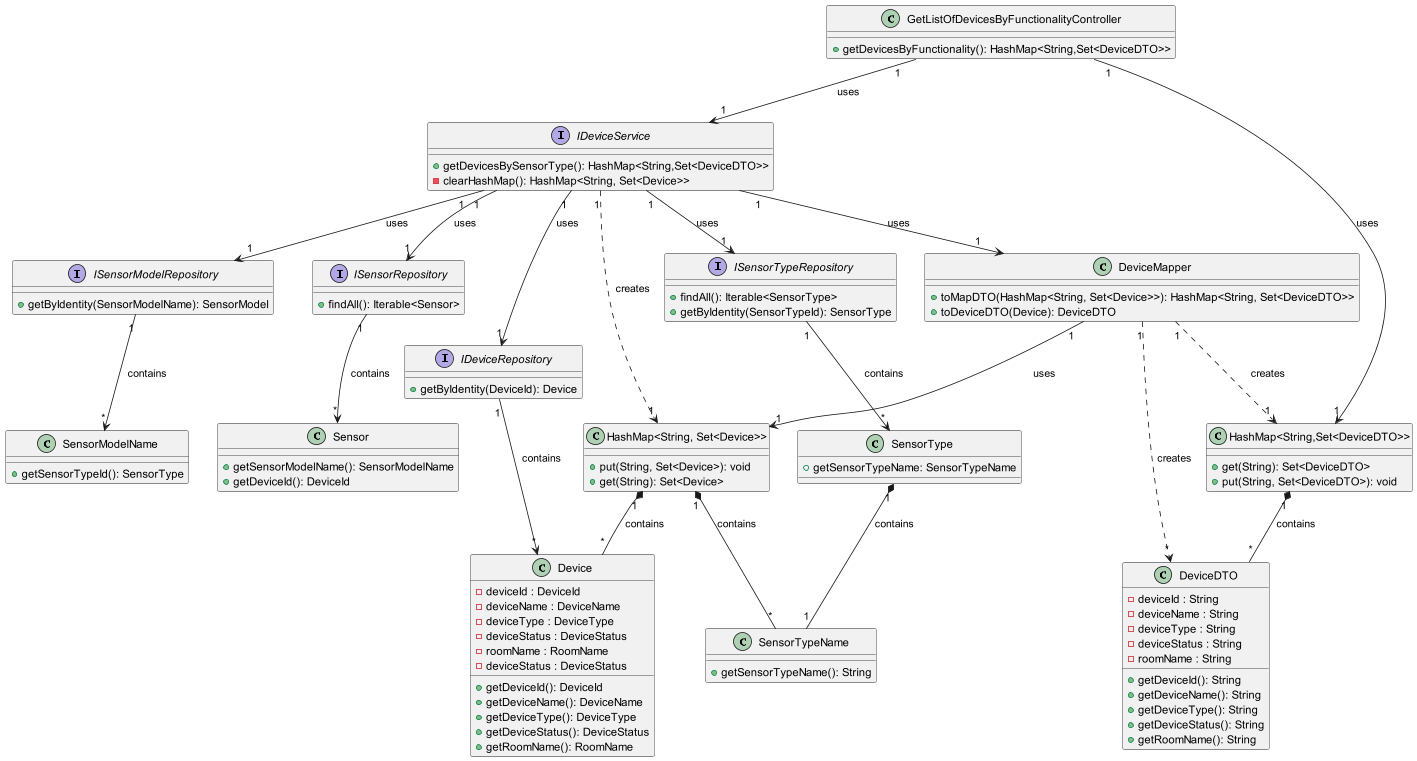

The diagram above was rendered by PlantUML. Its source (embedded in the PNG):
@startuml
/'
participant "_getDevices:GetListOfDevicesByFunctionalityController" as C
participant "deviceService:DeviceService" as DS
participant "sensorTypeRepository:SensorTypeRepository" as STR
participant "hashMapSensorTypeToSetDevices:HashMap<String, Set<Device>>" as HM
participant "sensorType:SensorType" as ST
participant "sensorTypeName:SensorTypeName" as STN
participant "sensorRepository:SensorRepository" as SR
participant "sensor:Sensor" as S
participant "sensorModelName:SensorModelName" as SMN
participant "sensorType1:SensorType" as ST1
participant "deviceRepository:DeviceRepository" as DR
participant "deviceMapper:DeviceMapper" as DM
participant "hashMapSensorTypeToSetDeviceDTO:HashMap<String, Set<DeviceDTO>>" as HMSMTSDTO
participant "setDevicesDTO:Set<DeviceDTO>" as SDTO
participant "deviceDTO:DeviceDTO" as DDTO
'/

class GetListOfDevicesByFunctionalityController{
+ getDevicesByFunctionality(): HashMap<String,Set<DeviceDTO>>
}
interface IDeviceService{
+ getDevicesBySensorType(): HashMap<String,Set<DeviceDTO>>
- clearHashMap(): HashMap<String, Set<Device>>
}
interface ISensorTypeRepository{
+ findAll(): Iterable<SensorType>
+ getByIdentity(SensorTypeId): SensorType
}
interface ISensorModelRepository{
+ getByIdentity(SensorModelName): SensorModel
}
class SensorType{
+ getSensorTypeName: SensorTypeName
}
class SensorTypeName{
+ getSensorTypeName(): String
}
class "HashMap<String, Set<Device>>"{
+ put(String, Set<Device>): void
+ get(String): Set<Device>
}
class "HashMap<String,Set<DeviceDTO>>"{
+ get(String): Set<DeviceDTO>
+ put(String, Set<DeviceDTO>): void
}
interface ISensorRepository{
+ findAll(): Iterable<Sensor>
}
class Sensor{
+ getSensorModelName(): SensorModelName
+ getDeviceId(): DeviceId
}
class Device{
- deviceId : DeviceId
- deviceName : DeviceName
- deviceType : DeviceType
- deviceStatus : DeviceStatus
- roomName : RoomName
- deviceStatus : DeviceStatus
+ getDeviceId(): DeviceId
+ getDeviceName(): DeviceName
+ getDeviceType(): DeviceType
+ getDeviceStatus(): DeviceStatus
+ getRoomName(): RoomName
}
class SensorModelName{
+getSensorTypeId(): SensorType
}
interface IDeviceRepository{
+ getByIdentity(DeviceId): Device
}
class DeviceMapper{
+toMapDTO(HashMap<String, Set<Device>>): HashMap<String, Set<DeviceDTO>>
+toDeviceDTO(Device): DeviceDTO
}
class DeviceDTO{
- deviceId : String
- deviceName : String
- deviceType : String
- deviceStatus : String
- roomName : String
+ getDeviceId(): String
+ getDeviceName(): String
+ getDeviceType(): String
+ getDeviceStatus(): String
+ getRoomName(): String
}

GetListOfDevicesByFunctionalityController "1" --> "1" IDeviceService : uses
GetListOfDevicesByFunctionalityController "1" --> "1" "HashMap<String,Set<DeviceDTO>>" : uses

IDeviceService "1" --> "1" ISensorTypeRepository : uses
IDeviceService "1" --> "1" IDeviceRepository : uses
IDeviceService "1" --> "1" ISensorRepository : uses
IDeviceService "1" --> "1" ISensorModelRepository : uses
IDeviceService "1" --> "1" DeviceMapper : uses
IDeviceService "1" ..> "1" "HashMap<String, Set<Device>>" : creates

DeviceMapper "1" ..> "1" "HashMap<String,Set<DeviceDTO>>" : creates
DeviceMapper "1" --> "1" "HashMap<String, Set<Device>>" : uses
DeviceMapper "1" ..> "*" DeviceDTO : creates

"HashMap<String,Set<DeviceDTO>>" "1" *-- "*" DeviceDTO : contains

"HashMap<String, Set<Device>>" "1" *-- "*" Device : contains
"HashMap<String, Set<Device>>" "1" *-- "*" SensorTypeName : contains

ISensorTypeRepository "1" --> "*" SensorType : contains
ISensorModelRepository "1" --> "*" SensorModelName : contains
IDeviceRepository "1" --> "*" Device : contains
ISensorRepository "1" --> "*" Sensor : contains

SensorType "1" *-- "1" SensorTypeName : contains

@enduml